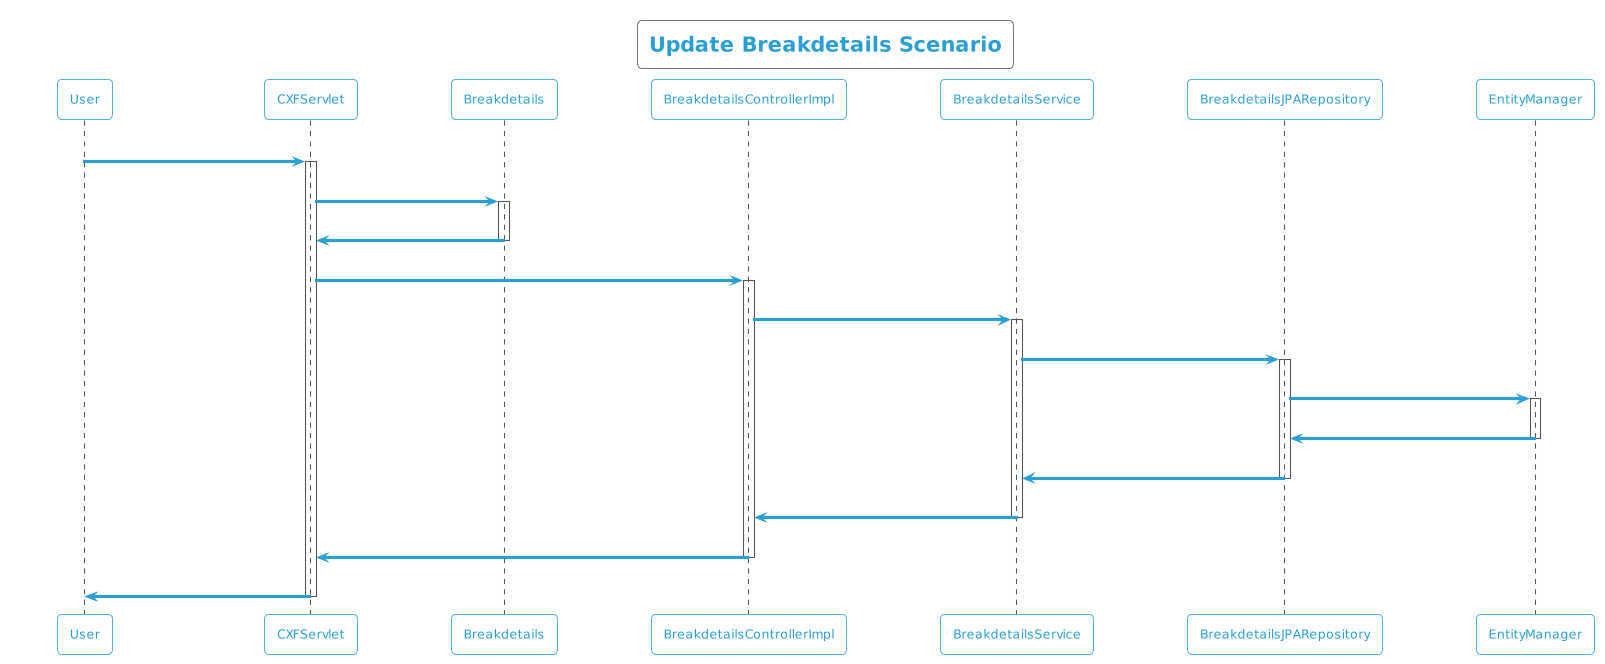

The diagram above was rendered by PlantUML. Its source (embedded in the PNG):
@startuml
!theme cyborg-outline
title Update Breakdetails Scenario
participant User
User -> CXFServlet: UPDATE, Breakdetails
activate CXFServlet
CXFServlet -> Breakdetails: << update >>
activate Breakdetails
Breakdetails -> CXFServlet: << instance >>
deactivate Breakdetails
CXFServlet -> BreakdetailsControllerImpl: update(:Breakdetails)
activate BreakdetailsControllerImpl
BreakdetailsControllerImpl -> BreakdetailsService: update(:Breakdetails)
activate BreakdetailsService
BreakdetailsService -> BreakdetailsJPARepository: update(:Breakdetails)
activate BreakdetailsJPARepository
BreakdetailsJPARepository -> EntityManager: update(:Breakdetails)
activate EntityManager
EntityManager -> BreakdetailsJPARepository: << persisted Breakdetails >>
deactivate EntityManager
BreakdetailsJPARepository -> BreakdetailsService: << persisted Breakdetails >>
deactivate BreakdetailsJPARepository
BreakdetailsService -> BreakdetailsControllerImpl: << persisted Breakdetails >>
deactivate BreakdetailsService
BreakdetailsControllerImpl -> CXFServlet: << persisted Breakdetails >>
deactivate BreakdetailsControllerImpl
CXFServlet -> User: marshalled Breakdetails XML
deactivate CXFServlet
@enduml